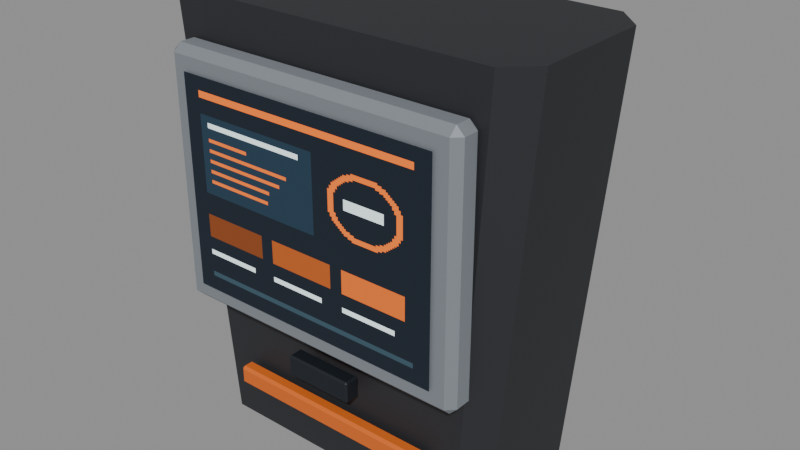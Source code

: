 # Source: terminal-wall-compact-falkenfeld-kessler.blend  (saved by Blender 5.2.45; exported with 4.5.12 LTS)
import bpy
from mathutils import Matrix  # noqa: F401  (used for matrix-valued properties, if any)

bpy.ops.wm.read_factory_settings(use_empty=True)
scene = bpy.context.scene
scene.name = 'Scene'

# ---- images (referenced by path relative to the original .blend; pixels are not part of the script)
import os
ASSET_DIR = os.environ.get("B2B_ASSET_DIR", "")  # directory of the original .blend (textures are referenced by path, not embedded)
HERE = os.path.dirname(os.path.abspath(__file__))  # packed textures are extracted next to this script under _unpacked/

def load_image(name, relpath, width, height, colorspace="sRGB"):
    """Load a texture the original file referenced (path relative to the .blend, or extracted next to this script)."""
    p = next((c for c in (os.path.join(HERE, relpath), os.path.join(ASSET_DIR, relpath)) if relpath and os.path.exists(c)), "")
    if p:
        img = bpy.data.images.load(p, check_existing=True)
        img.name = name
    else:  # same state as the original file: an image datablock whose file is absent (Cycles renders it pink)
        img = bpy.data.images.new(name, width, height)
        img.source = "FILE"
        img.filepath = "//" + (relpath or name)
    img.colorspace_settings.name = colorspace
    return img
img_terminal_wall_compact_falkenfeld_kessler_display = load_image('terminal-wall-compact-falkenfeld-kessler-display', '_unpacked/terminal-wall-compact-falkenfeld-kessler.d2338c37.png', 128, 128, 'sRGB')

# ---- materials (node trees are filled in below, after node groups)
mat_rubber = bpy.data.materials.new('Rubber')
mat_housing = bpy.data.materials.new('Housing')
mat_trim = bpy.data.materials.new('Trim')
mat_display = bpy.data.materials.new('Display')
mat_identity = bpy.data.materials.new('Identity')

# ---- material node trees
mat_rubber.use_nodes = True; mat_rubber.node_tree.nodes.clear()
_N = mat_rubber.node_tree.nodes; _L = mat_rubber.node_tree.links
n0 = _N.new('ShaderNodeBsdfPrincipled'); n0.name = 'Principled BSDF'; n0.location = (-200, 100)
n0.inputs[0].default_value = (0.005605, 0.009721, 0.016, 1.0)
n0.inputs[2].default_value = 0.63
n0.inputs[10].default_value = 0.005
n1 = _N.new('ShaderNodeOutputMaterial'); n1.name = 'Material Output'; n1.location = (200, 100)
_L.new(n0.outputs[0], n1.inputs[0])
n1.is_active_output = True
mat_housing.use_nodes = True; mat_housing.node_tree.nodes.clear()
_N = mat_housing.node_tree.nodes; _L = mat_housing.node_tree.links
n0 = _N.new('ShaderNodeBsdfPrincipled'); n0.name = 'Principled BSDF'; n0.location = (-200, 100)
n0.inputs[0].default_value = (0.02416, 0.02624, 0.03071, 1.0)
n0.inputs[1].default_value = 0.12
n0.inputs[2].default_value = 0.63
n0.inputs[10].default_value = 0.005
n1 = _N.new('ShaderNodeOutputMaterial'); n1.name = 'Material Output'; n1.location = (200, 100)
_L.new(n0.outputs[0], n1.inputs[0])
n1.is_active_output = True
mat_trim.use_nodes = True; mat_trim.node_tree.nodes.clear()
_N = mat_trim.node_tree.nodes; _L = mat_trim.node_tree.links
n0 = _N.new('ShaderNodeBsdfPrincipled'); n0.name = 'Principled BSDF'; n0.location = (-200, 100)
n0.inputs[0].default_value = (0.2542, 0.2789, 0.3095, 1.0)
n0.inputs[1].default_value = 0.28
n0.inputs[2].default_value = 0.63
n0.inputs[10].default_value = 0.005
n1 = _N.new('ShaderNodeOutputMaterial'); n1.name = 'Material Output'; n1.location = (200, 100)
_L.new(n0.outputs[0], n1.inputs[0])
n1.is_active_output = True
mat_display.use_nodes = True; mat_display.node_tree.nodes.clear()
_N = mat_display.node_tree.nodes; _L = mat_display.node_tree.links
n0 = _N.new('ShaderNodeBsdfPrincipled'); n0.name = 'Principled BSDF'; n0.location = (-200, 100)
n0.inputs[2].default_value = 0.88
n0.inputs[10].default_value = 0.005
n0.inputs[28].default_value = 0.65
n1 = _N.new('ShaderNodeOutputMaterial'); n1.name = 'Material Output'; n1.location = (200, 100)
n2 = _N.new('ShaderNodeTexImage'); n2.name = 'Image Texture'; n2.location = (0, 0)
n2.image = img_terminal_wall_compact_falkenfeld_kessler_display
n2.interpolation = 'Closest'
_L.new(n0.outputs[0], n1.inputs[0])
_L.new(n2.outputs[0], n0.inputs[0])
_L.new(n2.outputs[0], n0.inputs[27])
n1.is_active_output = True
mat_identity.use_nodes = True; mat_identity.node_tree.nodes.clear()
_N = mat_identity.node_tree.nodes; _L = mat_identity.node_tree.links
n0 = _N.new('ShaderNodeBsdfPrincipled'); n0.name = 'Principled BSDF'; n0.location = (-200, 100)
n0.inputs[0].default_value = (0.7454, 0.1441, 0.01096, 1.0)
n0.inputs[2].default_value = 0.63
n0.inputs[10].default_value = 0.005
n1 = _N.new('ShaderNodeOutputMaterial'); n1.name = 'Material Output'; n1.location = (200, 100)
_L.new(n0.outputs[0], n1.inputs[0])
n1.is_active_output = True

# ---- meshes
me_cube = bpy.data.meshes.new('Cube')
me_cube.from_pydata([(-0.122, 0.093, 0.075), (-0.122, 0.085, 0.083), (-0.13, 0.093, 0.083), (-0.122, 0.085, 0.397), (-0.122, 0.093, 0.405), (-0.13, 0.093, 0.397), (-0.122, 0.147, 0.075), (-0.13, 0.147, 0.083), (-0.122, 0.155, 0.083), (-0.122, 0.147, 0.405), (-0.122, 0.155, 0.397), (-0.13, 0.147, 0.397), (0.122, 0.093, 0.075), (0.13, 0.093, 0.083), (0.122, 0.085, 0.083), (0.122, 0.093, 0.405), (0.122, 0.085, 0.397), (0.13, 0.093, 0.397), (0.122, 0.147, 0.075), (0.122, 0.155, 0.083), (0.13, 0.147, 0.083), (0.122, 0.147, 0.405), (0.13, 0.147, 0.397), (0.122, 0.155, 0.397), (-0.038, -0.118, 0.1075), (-0.038, -0.12, 0.1095), (-0.04, -0.118, 0.1095), (-0.038, -0.12, 0.1305), (-0.038, -0.118, 0.1325), (-0.04, -0.118, 0.1305), (-0.038, -0.104, 0.1075), (-0.04, -0.104, 0.1095), (-0.038, -0.102, 0.1095), (-0.038, -0.104, 0.1325), (-0.038, -0.102, 0.1305), (-0.04, -0.104, 0.1305), (0.038, -0.118, 0.1075), (0.04, -0.118, 0.1095), (0.038, -0.12, 0.1095), (0.038, -0.118, 0.1325), (0.038, -0.12, 0.1305), (0.04, -0.118, 0.1305), (0.038, -0.104, 0.1075), (0.038, -0.102, 0.1095), (0.04, -0.104, 0.1095), (0.038, -0.104, 0.1325), (0.04, -0.104, 0.1305), (0.038, -0.102, 0.1305)], [], [(0, 1, 2), (3, 4, 5), (6, 7, 8), (9, 10, 11), (12, 13, 14), (15, 16, 17), (18, 19, 20), (21, 22, 23), (6, 0, 2, 7), (1, 3, 5, 2), (4, 9, 11, 5), (10, 8, 7, 11), (18, 6, 8, 19), (9, 21, 23, 10), (22, 20, 19, 23), (12, 18, 20, 13), (21, 15, 17, 22), (16, 14, 13, 17), (0, 12, 14, 1), (15, 4, 3, 16), (6, 18, 12, 0), (2, 5, 11, 7), (14, 16, 3, 1), (21, 9, 4, 15), (8, 10, 23, 19), (20, 22, 17, 13), (24, 25, 26), (27, 28, 29), (30, 31, 32), (33, 34, 35), (36, 37, 38), (39, 40, 41), (42, 43, 44), (45, 46, 47), (30, 24, 26, 31), (25, 27, 29, 26), (28, 33, 35, 29), (34, 32, 31, 35), (42, 30, 32, 43), (33, 45, 47, 34), (46, 44, 43, 47), (36, 42, 44, 37), (45, 39, 41, 46), (40, 38, 37, 41), (24, 36, 38, 25), (39, 28, 27, 40), (30, 42, 36, 24), (26, 29, 35, 31), (38, 40, 27, 25), (45, 33, 28, 39), (32, 34, 47, 43), (44, 46, 41, 37)])
me_cube.materials.append(mat_rubber)
me_cube.update()
me_housing = bpy.data.meshes.new('Housing')
me_housing.from_pydata([(-0.155, -0.09, 0.0), (0.155, -0.09, 0.0), (0.18, -0.065, 0.0), (0.18, 0.065, 0.0), (0.155, 0.09, 0.0), (-0.155, 0.09, 0.0), (-0.18, 0.065, 0.0), (-0.18, -0.065, 0.0), (-0.19, -0.1, 0.49), (0.19, -0.1, 0.49), (0.22, -0.07, 0.49), (0.22, 0.07, 0.49), (0.19, 0.1, 0.49), (-0.19, 0.1, 0.49), (-0.22, 0.07, 0.49), (-0.22, -0.07, 0.49)], [], [(7, 6, 5, 4, 3, 2, 1, 0), (8, 9, 10, 11, 12, 13, 14, 15), (0, 1, 9, 8), (1, 2, 10, 9), (2, 3, 11, 10), (3, 4, 12, 11), (4, 5, 13, 12), (5, 6, 14, 13), (6, 7, 15, 14), (7, 0, 8, 15)])
me_housing.materials.append(mat_housing)
me_housing.update()
me_cube_001 = bpy.data.meshes.new('Cube.001')
me_cube_001.from_pydata([(-0.1687, -0.1198, 0.1575), (-0.1687, -0.1285, 0.1663), (-0.1775, -0.1198, 0.1663), (-0.1687, -0.1285, 0.4338), (-0.1687, -0.1198, 0.4425), (-0.1775, -0.1198, 0.4338), (-0.1687, -0.1023, 0.1575), (-0.1775, -0.1023, 0.1663), (-0.1687, -0.0935, 0.1663), (-0.1687, -0.1023, 0.4425), (-0.1687, -0.0935, 0.4338), (-0.1775, -0.1023, 0.4338), (0.1687, -0.1198, 0.1575), (0.1775, -0.1198, 0.1663), (0.1687, -0.1285, 0.1663), (0.1687, -0.1198, 0.4425), (0.1687, -0.1285, 0.4338), (0.1775, -0.1198, 0.4338), (0.1687, -0.1023, 0.1575), (0.1687, -0.0935, 0.1663), (0.1775, -0.1023, 0.1663), (0.1687, -0.1023, 0.4425), (0.1775, -0.1023, 0.4338), (0.1687, -0.0935, 0.4338)], [], [(0, 1, 2), (3, 4, 5), (6, 7, 8), (9, 10, 11), (12, 13, 14), (15, 16, 17), (18, 19, 20), (21, 22, 23), (6, 0, 2, 7), (1, 3, 5, 2), (4, 9, 11, 5), (10, 8, 7, 11), (18, 6, 8, 19), (9, 21, 23, 10), (22, 20, 19, 23), (12, 18, 20, 13), (21, 15, 17, 22), (16, 14, 13, 17), (0, 12, 14, 1), (15, 4, 3, 16), (6, 18, 12, 0), (2, 5, 11, 7), (14, 16, 3, 1), (21, 9, 4, 15), (8, 10, 23, 19), (20, 22, 17, 13)])
me_cube_001.materials.append(mat_trim)
me_cube_001.update()
me_main_screen = bpy.data.meshes.new('Main screen')
me_main_screen.from_pydata([(-0.1535, -0.131, 0.1815), (0.1535, -0.131, 0.1815), (0.1535, -0.131, 0.4185), (-0.1535, -0.131, 0.4185)], [], [(0, 1, 2, 3)])
_uv = me_main_screen.uv_layers.new(name='DisplayUV')
_uv.uv.foreach_set('vector', [0.0, 0.0, 1.0, 0.0, 1.0, 1.0, 0.0, 1.0])
me_main_screen.materials.append(mat_display)
me_main_screen.update()
me_cube_002 = bpy.data.meshes.new('Cube.002')
me_cube_002.from_pydata([(-0.122, -0.109, 0.056), (-0.122, -0.112, 0.059), (-0.125, -0.109, 0.059), (-0.122, -0.112, 0.075), (-0.122, -0.109, 0.078), (-0.125, -0.109, 0.075), (-0.122, -0.099, 0.056), (-0.125, -0.099, 0.059), (-0.122, -0.096, 0.059), (-0.122, -0.099, 0.078), (-0.122, -0.096, 0.075), (-0.125, -0.099, 0.075), (0.122, -0.109, 0.056), (0.125, -0.109, 0.059), (0.122, -0.112, 0.059), (0.122, -0.109, 0.078), (0.122, -0.112, 0.075), (0.125, -0.109, 0.075), (0.122, -0.099, 0.056), (0.122, -0.096, 0.059), (0.125, -0.099, 0.059), (0.122, -0.099, 0.078), (0.125, -0.099, 0.075), (0.122, -0.096, 0.075)], [], [(0, 1, 2), (3, 4, 5), (6, 7, 8), (9, 10, 11), (12, 13, 14), (15, 16, 17), (18, 19, 20), (21, 22, 23), (6, 0, 2, 7), (1, 3, 5, 2), (4, 9, 11, 5), (10, 8, 7, 11), (18, 6, 8, 19), (9, 21, 23, 10), (22, 20, 19, 23), (12, 18, 20, 13), (21, 15, 17, 22), (16, 14, 13, 17), (0, 12, 14, 1), (15, 4, 3, 16), (6, 18, 12, 0), (2, 5, 11, 7), (14, 16, 3, 1), (21, 9, 4, 15), (8, 10, 23, 19), (20, 22, 17, 13)])
me_cube_002.materials.append(mat_identity)
me_cube_002.update()

# ---- objects
ob_terminal_wall_compact_falkenfeld_kessler = bpy.data.objects.new('terminal-wall-compact-falkenfeld-kessler', None)
ob_rubber = bpy.data.objects.new('Rubber', me_cube)
ob_housing = bpy.data.objects.new('Housing', me_housing)
ob_trim = bpy.data.objects.new('Trim', me_cube_001)
ob_display = bpy.data.objects.new('Display', me_main_screen)
ob_identity = bpy.data.objects.new('Identity', me_cube_002)

# ---- transforms, parenting, visibility, modifiers, constraints
ob_terminal_wall_compact_falkenfeld_kessler.location = (0.0, 0.0, 0.0)
ob_terminal_wall_compact_falkenfeld_kessler.scale = (0.8, 0.8, 0.8)
ob_rubber.parent = ob_terminal_wall_compact_falkenfeld_kessler
ob_rubber.location = (0.0, 0.0, 0.0)
ob_housing.parent = ob_terminal_wall_compact_falkenfeld_kessler
ob_housing.location = (0.0, 0.0, 0.0)
ob_trim.parent = ob_terminal_wall_compact_falkenfeld_kessler
ob_trim.location = (0.0, 0.0, 0.0)
ob_display.parent = ob_terminal_wall_compact_falkenfeld_kessler
ob_display.location = (0.0, 0.0, 0.0)
ob_identity.parent = ob_terminal_wall_compact_falkenfeld_kessler
ob_identity.location = (0.0, 0.0, 0.0)

# ---- collection membership
scene.collection.objects.link(ob_terminal_wall_compact_falkenfeld_kessler)
scene.collection.objects.link(ob_rubber)
scene.collection.objects.link(ob_housing)
scene.collection.objects.link(ob_trim)
scene.collection.objects.link(ob_display)
scene.collection.objects.link(ob_identity)

# ---- scene / render settings (as saved in the file)
scene.frame_start = 1; scene.frame_end = 250; scene.frame_set(1)
scene.render.engine = 'BLENDER_EEVEE_NEXT'
scene.render.bake_bias = 0.0
scene.render.bake_samples = 0
scene.render.compositor_device = 'GPU'
scene.eevee.use_volume_custom_range = False
scene.eevee.fast_gi_thickness_near = 0.1
scene.eevee.fast_gi_thickness_far = 0.0
scene.eevee.ray_tracing_options.screen_trace_thickness = 0.1
bpy.context.view_layer.update()

# ---- added for rendering (the .blend has no active camera and no usable light): camera, sun + grey world if the file has none
cam_auto = bpy.data.cameras.new('AutoCamera')
cam_auto.lens = 50.0
cam_auto.sensor_width = 36.0
cam_auto.clip_end = 1000.0
ob_auto_camera = bpy.data.objects.new('AutoCamera', cam_auto)
scene.collection.objects.link(ob_auto_camera)
ob_auto_camera.location = (0.531435, -0.628122, 0.621148)
ob_auto_camera.rotation_euler = (1.09748, -7.21219e-08, 0.694738)
scene.camera = ob_auto_camera
light_auto_sun = bpy.data.lights.new('AutoSun', 'SUN')
light_auto_sun.energy = 3.0
light_auto_sun.angle = 0.0523599
ob_auto_sun = bpy.data.objects.new('AutoSun', light_auto_sun)
scene.collection.objects.link(ob_auto_sun)
ob_auto_sun.rotation_euler = (0.872665, 0.174533, 0.523599)
if scene.world is None:
    world_auto = bpy.data.worlds.new('AutoWorld')
    world_auto.color = (0.3, 0.3, 0.3)
    scene.world = world_auto
bpy.context.view_layer.update()
